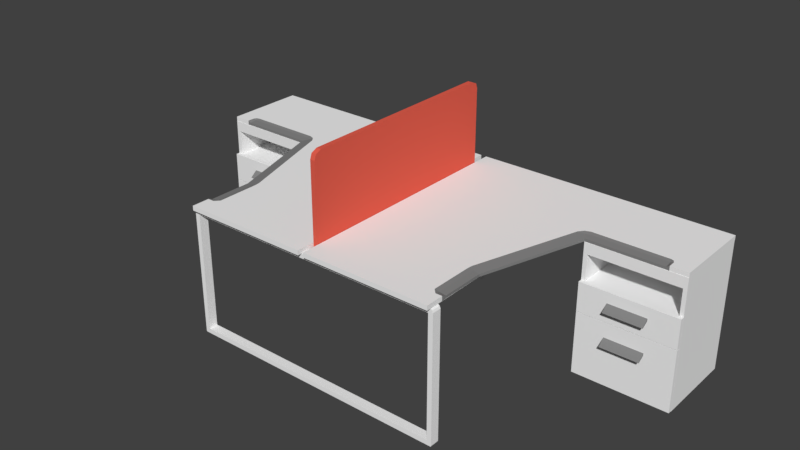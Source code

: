 # Source: 414_double_table_visual.blend  (saved by Blender 2.79.0; exported with 4.5.12 LTS)
import bpy
from mathutils import Matrix  # noqa: F401  (used for matrix-valued properties, if any)

bpy.ops.wm.read_factory_settings(use_empty=True)
scene = bpy.context.scene
scene.name = 'Scene'

# ---- collections
col_collection_1 = bpy.data.collections.new('Collection 1'); scene.collection.children.link(col_collection_1)

# ---- materials (node trees are filled in below, after node groups)
mat_material_003 = bpy.data.materials.new('Material.003')
mat_material_003.alpha_threshold = 0.0
mat_material_003.use_transparent_shadow = False
mat_material_003.diffuse_color = (0.8, 0.1187, 0.07817, 1.0)
mat_material_003.roughness = 0.5
mat_material_002 = bpy.data.materials.new('Material.002')
mat_material_002.alpha_threshold = 0.0
mat_material_002.use_transparent_shadow = False
mat_material_002.diffuse_color = (0.9131, 0.9131, 0.9131, 1.0)
mat_material_002.roughness = 0.5
mat_material_008 = bpy.data.materials.new('Material_008')
mat_material_008.alpha_threshold = 0.0
mat_material_008.use_transparent_shadow = False
mat_material_008.diffuse_color = (0.233, 0.233, 0.233, 1.0)
mat_material_008.specular_color = (0.5, 0.5, 0.5)
mat_material_008.roughness = 0.5
mat_material_001 = bpy.data.materials.new('Material.001')
mat_material_001.alpha_threshold = 0.0
mat_material_001.use_transparent_shadow = False
mat_material_001.diffuse_color = (0.2346, 0.2346, 0.2346, 1.0)
mat_material_001.roughness = 0.5

# ---- material node trees

# ---- world
world_world = bpy.data.worlds.new('World'); scene.world = world_world
world_world.color = (0.05088, 0.05088, 0.05088)
world_world.use_sun_shadow = False
world_world.sun_shadow_jitter_overblur = 0.0
world_world.cycles.sampling_method = 'MANUAL'

# ---- meshes
me_cube_007 = bpy.data.meshes.new('Cube.007')
me_cube_007.from_pydata([(-0.01316, -0.5915, -0.25), (-0.01316, -0.5819, 0.2354), (0.01316, -0.5915, -0.25), (0.01316, -0.5819, 0.2354), (-0.01316, -0.5498, -0.25), (0.01316, -0.5498, 0.25), (-0.01316, -0.5498, 0.25), (0.01316, -0.5498, -0.25), (-0.01316, -0.5915, 0.2078), (0.01316, -0.5915, 0.2078), (-0.01316, -0.5498, 0.2078), (0.01316, -0.5498, 0.2078), (-0.01316, 0.5915, -0.25), (-0.01316, 0.5819, 0.2354), (0.01316, 0.5915, -0.25), (0.01316, 0.5819, 0.2354), (-0.01316, 0.0, -0.25), (-0.01316, 0.0, 0.25), (0.01316, 0.0, -0.25), (0.01316, 0.0, 0.25), (-0.01316, 0.5498, -0.25), (0.01316, 0.5498, 0.25), (-0.01316, 0.5498, 0.25), (0.01316, 0.5498, -0.25), (-0.01316, 0.5915, 0.2078), (0.01316, 0.5915, 0.2078), (0.01316, 0.0, 0.2078), (-0.01316, 0.0, 0.2078), (-0.01316, 0.5498, 0.2078), (0.01316, 0.5498, 0.2078)], [], [(11, 5, 3, 9), (9, 3, 1, 8), (4, 7, 2, 0), (5, 6, 1, 3), (10, 6, 17, 27), (8, 1, 6, 10), (19, 17, 6, 5), (16, 18, 7, 4), (26, 19, 5, 11), (18, 26, 11, 7), (0, 8, 10, 4), (4, 10, 27, 16), (2, 9, 8, 0), (7, 11, 9, 2), (29, 25, 15, 21), (25, 24, 13, 15), (20, 12, 14, 23), (21, 15, 13, 22), (28, 27, 17, 22), (24, 28, 22, 13), (19, 21, 22, 17), (16, 20, 23, 18), (26, 29, 21, 19), (18, 23, 29, 26), (12, 20, 28, 24), (20, 16, 27, 28), (14, 12, 24, 25), (23, 14, 25, 29)])
me_cube_007.materials.append(mat_material_003)
me_cube_007.use_remesh_preserve_volume = False
me_cube_007.use_remesh_preserve_attributes = False
me_cube_007.use_mirror_vertex_groups = False
me_cube_007.update()
me_cube_002 = bpy.data.meshes.new('Cube.002')
me_cube_002.from_pydata([(0.01554, -0.69, 0.0125), (0.01554, -0.69, -0.0125), (0.01554, 0.69, 0.0125), (0.01554, 0.69, -0.0125), (1.414, 0.69, 0.0125), (1.414, 0.69, -0.0125), (0.7186, -0.69, 0.0125), (0.7186, -0.69, -0.0125), (1.414, 0.2393, 0.0125), (1.414, 0.2393, -0.0125), (0.8944, 0.2393, -0.01107), (0.7186, -0.3311, -0.01107), (0.7186, -0.5911, 0.0125), (0.7186, -0.5911, -0.0125), (0.6593, -0.3288, 0.0125), (0.7186, -0.5659, -0.01107), (0.8612, 0.2886, 0.0125), (0.6589, -0.5656, 0.0125), (0.6833, -0.69, 0.0125), (0.6833, -0.5911, 0.0125), (0.7186, -0.3531, -0.01107), (0.6589, -0.351, 0.0125), (0.6624, -0.3061, 0.0125), (0.9259, 0.2393, -0.01107), (0.8903, 0.2997, 0.0125), (0.8403, 0.2628, 0.0125), (1.319, 0.2393, -0.0125), (1.309, 0.2945, 0.0125), (1.319, 0.2393, 0.0125), (1.307, 0.2393, -0.01107), (1.291, 0.2997, 0.0125), (1.318, 0.2797, 0.0125), (0.8948, 0.69, 0.0125), (0.8952, 0.69, -0.0125), (0.8935, 0.2382, -0.07245), (0.8935, 0.2382, -0.01255), (0.8935, 0.6874, -0.07245), (0.8935, 0.6874, -0.01255), (1.414, 0.2382, -0.07245), (1.414, 0.2382, -0.01255), (1.414, 0.6874, -0.07245), (1.414, 0.6874, -0.01255), (1.393, 0.6874, -0.07245), (1.389, 0.6874, -0.01255), (1.393, 0.2382, -0.07245), (1.389, 0.2382, -0.01255), (0.9136, 0.6874, -0.07245), (0.9136, 0.2382, -0.01255), (0.9136, 0.6874, -0.01255), (0.9136, 0.2382, -0.07245), (0.8935, 0.6634, -0.07245), (0.8935, 0.6634, -0.01255), (1.414, 0.6634, -0.07245), (1.414, 0.6634, -0.01255), (1.389, 0.6634, -0.01255), (1.393, 0.6634, -0.07245), (0.9136, 0.6634, -0.07245), (0.9136, 0.6634, -0.01255), (0.8935, 0.2382, -0.2127), (0.8935, 0.6874, -0.2127), (1.414, 0.2382, -0.2127), (1.414, 0.6874, -0.2127), (1.393, 0.6874, -0.2127), (1.393, 0.2382, -0.2127), (0.9136, 0.6874, -0.2127), (0.9136, 0.2382, -0.2127), (0.8935, 0.6634, -0.2127), (1.414, 0.6634, -0.2127), (1.393, 0.6634, -0.2127), (0.9136, 0.6634, -0.2127), (0.8935, 0.2382, -0.7158), (0.8935, 0.6874, -0.7158), (1.414, 0.2382, -0.7158), (1.414, 0.6874, -0.7158), (1.393, 0.6874, -0.7158), (1.393, 0.2382, -0.7158), (0.9136, 0.6874, -0.7158), (0.9136, 0.2382, -0.7158), (0.8935, 0.6634, -0.7158), (1.414, 0.6634, -0.7158), (0.8936, 0.2165, -0.3714), (0.8936, 0.2165, -0.2119), (0.8936, 0.2375, -0.3714), (0.8936, 0.2375, -0.2119), (1.414, 0.2165, -0.3714), (1.414, 0.2165, -0.2119), (1.414, 0.2375, -0.3714), (1.414, 0.2375, -0.2119), (0.8936, 0.2165, -0.7129), (0.8936, 0.2165, -0.3737), (0.8936, 0.2375, -0.7129), (0.8936, 0.2375, -0.3737), (1.414, 0.2165, -0.7129), (1.414, 0.2165, -0.3737), (1.414, 0.2375, -0.7129), (1.414, 0.2375, -0.3737), (0.8839, 0.6634, -0.01161), (0.8839, 0.6874, -0.01161), (0.8839, 0.6874, -0.0363), (0.8839, 0.6634, -0.0363), (0.01583, 0.6634, -0.01251), (0.01583, 0.6874, -0.01251), (0.03465, 0.6874, -0.0363), (0.03465, 0.6634, -0.0363), (0.01583, 0.6634, -0.7162), (0.01583, 0.6874, -0.7162), (0.03465, 0.6874, -0.7163), (0.03465, 0.6634, -0.7163), (1.256, 0.1794, -0.4894), (1.256, 0.176, -0.4868), (1.256, 0.216, -0.4671), (1.256, 0.216, -0.4538), (1.048, 0.216, -0.4671), (1.048, 0.216, -0.4538), (1.048, 0.1794, -0.4894), (1.048, 0.176, -0.4868), (1.256, 0.1794, -0.3053), (1.256, 0.176, -0.3027), (1.256, 0.216, -0.283), (1.256, 0.216, -0.2697), (1.048, 0.216, -0.283), (1.048, 0.216, -0.2697), (1.048, 0.1794, -0.3053), (1.048, 0.176, -0.3027), (0.8944, 0.2393, -0.01107), (0.8944, 0.2393, 0.003055), (0.7186, -0.3311, -0.01107), (0.7186, -0.3311, 0.003055), (0.7186, -0.5911, 0.0125), (0.7186, -0.5911, -0.0125), (0.6593, -0.3288, 0.0125), (0.7186, -0.5659, -0.01107), (0.8612, 0.2886, 0.0125), (0.7186, -0.5659, 0.003055), (0.6589, -0.5656, 0.0125), (0.6833, -0.3297, 0.007675), (0.6833, -0.5911, 0.0125), (0.6833, -0.5657, 0.007675), (0.7186, -0.3531, -0.01107), (0.7186, -0.3531, 0.003055), (0.6589, -0.351, 0.0125), (0.6833, -0.3518, 0.007675), (0.6624, -0.3061, 0.0125), (0.9259, 0.2393, -0.01107), (0.9259, 0.2393, 0.003055), (0.8903, 0.2997, 0.0125), (0.8403, 0.2628, 0.0125), (1.319, 0.2393, -0.0125), (1.309, 0.2945, 0.0125), (1.319, 0.2393, 0.0125), (1.303, 0.2393, 0.003055), (1.307, 0.2393, -0.01107), (1.291, 0.2997, 0.0125), (0.8722, 0.2722, 0.007675), (0.9021, 0.2797, 0.007675), (1.318, 0.2797, 0.0125), (1.302, 0.2797, 0.007675), (0.7142, -0.6658, -0.01331), (0.7049, -0.6658, -0.03867), (0.7049, -0.6158, -0.03867), (0.7142, -0.6158, -0.01331), (0.7056, -0.6658, -0.6892), (0.7049, -0.6658, -0.01331), (0.7204, -0.6658, -0.01559), (0.7049, -0.6158, -0.01331), (0.7204, -0.6158, -0.01559), (0.7258, -0.6158, -0.01949), (0.7056, -0.6158, -0.6892), (0.7258, -0.6658, -0.01949), (0.7306, -0.6158, -0.03081), (0.7288, -0.6658, -0.7145), (0.7288, -0.6158, -0.7145), (0.7306, -0.6658, -0.03081), (0.7306, -0.6158, -0.7093), (0.7306, -0.6658, -0.7093), (-0.01554, -0.69, 0.0125), (-0.01554, -0.69, -0.0125), (-0.01554, 0.69, 0.0125), (-0.01554, 0.69, -0.0125), (-1.414, 0.69, 0.0125), (-1.414, 0.69, -0.0125), (-0.7186, -0.69, 0.0125), (-0.7186, -0.69, -0.0125), (-1.414, 0.2393, 0.0125), (-1.414, 0.2393, -0.0125), (-0.8944, 0.2393, -0.01107), (-0.7186, -0.3311, -0.01107), (-0.7186, -0.5911, 0.0125), (-0.7186, -0.5911, -0.0125), (-0.6593, -0.3288, 0.0125), (-0.7186, -0.5659, -0.01107), (-0.8612, 0.2886, 0.0125), (-0.6589, -0.5656, 0.0125), (-0.6833, -0.69, 0.0125), (-0.6833, -0.5911, 0.0125), (-0.7186, -0.3531, -0.01107), (-0.6589, -0.351, 0.0125), (-0.6624, -0.3061, 0.0125), (-0.9259, 0.2393, -0.01107), (-0.8903, 0.2997, 0.0125), (-0.8403, 0.2628, 0.0125), (-1.319, 0.2393, -0.0125), (-1.309, 0.2945, 0.0125), (-1.319, 0.2393, 0.0125), (-1.307, 0.2393, -0.01107), (-1.291, 0.2997, 0.0125), (-1.318, 0.2797, 0.0125), (-0.8948, 0.69, 0.0125), (-0.8952, 0.69, -0.0125), (-0.8935, 0.2382, -0.07245), (-0.8935, 0.2382, -0.01255), (-0.8935, 0.6874, -0.07245), (-0.8935, 0.6874, -0.01255), (-1.414, 0.2382, -0.07245), (-1.414, 0.2382, -0.01255), (-1.414, 0.6874, -0.07245), (-1.414, 0.6874, -0.01255), (-1.393, 0.6874, -0.07245), (-1.389, 0.6874, -0.01255), (-1.393, 0.2382, -0.07245), (-1.389, 0.2382, -0.01255), (-0.9136, 0.6874, -0.07245), (-0.9136, 0.2382, -0.01255), (-0.9136, 0.6874, -0.01255), (-0.9136, 0.2382, -0.07245), (-0.8935, 0.6634, -0.07245), (-0.8935, 0.6634, -0.01255), (-1.414, 0.6634, -0.07245), (-1.414, 0.6634, -0.01255), (-1.389, 0.6634, -0.01255), (-1.393, 0.6634, -0.07245), (-0.9136, 0.6634, -0.07245), (-0.9136, 0.6634, -0.01255), (-0.8935, 0.2382, -0.2127), (-0.8935, 0.6874, -0.2127), (-1.414, 0.2382, -0.2127), (-1.414, 0.6874, -0.2127), (-1.393, 0.6874, -0.2127), (-1.393, 0.2382, -0.2127), (-0.9136, 0.6874, -0.2127), (-0.9136, 0.2382, -0.2127), (-0.8935, 0.6634, -0.2127), (-1.414, 0.6634, -0.2127), (-1.393, 0.6634, -0.2127), (-0.9136, 0.6634, -0.2127), (-0.8935, 0.2382, -0.7158), (-0.8935, 0.6874, -0.7158), (-1.414, 0.2382, -0.7158), (-1.414, 0.6874, -0.7158), (-1.393, 0.6874, -0.7158), (-1.393, 0.2382, -0.7158), (-0.9136, 0.6874, -0.7158), (-0.9136, 0.2382, -0.7158), (-0.8935, 0.6634, -0.7158), (-1.414, 0.6634, -0.7158), (-0.8936, 0.2165, -0.3714), (-0.8936, 0.2165, -0.2119), (-0.8936, 0.2375, -0.3714), (-0.8936, 0.2375, -0.2119), (-1.414, 0.2165, -0.3714), (-1.414, 0.2165, -0.2119), (-1.414, 0.2375, -0.3714), (-1.414, 0.2375, -0.2119), (-0.8936, 0.2165, -0.7129), (-0.8936, 0.2165, -0.3737), (-0.8936, 0.2375, -0.7129), (-0.8936, 0.2375, -0.3737), (-1.414, 0.2165, -0.7129), (-1.414, 0.2165, -0.3737), (-1.414, 0.2375, -0.7129), (-1.414, 0.2375, -0.3737), (-0.8839, 0.6634, -0.01161), (-0.8839, 0.6874, -0.01161), (-0.8839, 0.6874, -0.0363), (-0.8839, 0.6634, -0.0363), (-0.01583, 0.6634, -0.01251), (-0.01583, 0.6874, -0.01251), (-0.03465, 0.6874, -0.0363), (-0.03465, 0.6634, -0.0363), (-0.01583, 0.6634, -0.7162), (-0.01583, 0.6874, -0.7162), (-0.03465, 0.6874, -0.7163), (-0.03465, 0.6634, -0.7163), (-1.256, 0.1794, -0.4894), (-1.256, 0.176, -0.4868), (-1.256, 0.216, -0.4671), (-1.256, 0.216, -0.4538), (-1.048, 0.216, -0.4671), (-1.048, 0.216, -0.4538), (-1.048, 0.1794, -0.4894), (-1.048, 0.176, -0.4868), (-1.256, 0.1794, -0.3053), (-1.256, 0.176, -0.3027), (-1.256, 0.216, -0.283), (-1.256, 0.216, -0.2697), (-1.048, 0.216, -0.283), (-1.048, 0.216, -0.2697), (-1.048, 0.1794, -0.3053), (-1.048, 0.176, -0.3027), (-0.8944, 0.2393, -0.01107), (-0.8944, 0.2393, 0.003055), (-0.7186, -0.3311, -0.01107), (-0.7186, -0.3311, 0.003055), (-0.7186, -0.5911, 0.0125), (-0.7186, -0.5911, -0.0125), (-0.6593, -0.3288, 0.0125), (-0.7186, -0.5659, -0.01107), (-0.8612, 0.2886, 0.0125), (-0.7186, -0.5659, 0.003055), (-0.6589, -0.5656, 0.0125), (-0.6833, -0.3297, 0.007675), (-0.6833, -0.5911, 0.0125), (-0.6833, -0.5657, 0.007675), (-0.7186, -0.3531, -0.01107), (-0.7186, -0.3531, 0.003055), (-0.6589, -0.351, 0.0125), (-0.6833, -0.3518, 0.007675), (-0.6624, -0.3061, 0.0125), (-0.9259, 0.2393, -0.01107), (-0.9259, 0.2393, 0.003055), (-0.8903, 0.2997, 0.0125), (-0.8403, 0.2628, 0.0125), (-1.319, 0.2393, -0.0125), (-1.309, 0.2945, 0.0125), (-1.319, 0.2393, 0.0125), (-1.303, 0.2393, 0.003055), (-1.307, 0.2393, -0.01107), (-1.291, 0.2997, 0.0125), (-0.8722, 0.2722, 0.007675), (-0.9021, 0.2797, 0.007675), (-1.318, 0.2797, 0.0125), (-1.302, 0.2797, 0.007675), (-0.7142, -0.6658, -0.01331), (-0.7049, -0.6658, -0.03867), (-0.7049, -0.6158, -0.03867), (-0.7142, -0.6158, -0.01331), (-0.7056, -0.6658, -0.6892), (-0.7049, -0.6658, -0.01331), (-0.7204, -0.6658, -0.01559), (-0.7049, -0.6158, -0.01331), (0.0, -0.6158, -0.03867), (0.0, -0.6158, -0.01331), (0.0, -0.6658, -0.03867), (0.0, -0.6658, -0.01331), (-0.7204, -0.6158, -0.01559), (-0.7258, -0.6158, -0.01949), (-0.7056, -0.6158, -0.6892), (-0.7258, -0.6658, -0.01949), (-0.7306, -0.6158, -0.03081), (-0.7288, -0.6658, -0.7145), (-0.7288, -0.6158, -0.7145), (-0.7306, -0.6658, -0.03081), (-0.7306, -0.6158, -0.7093), (-0.7306, -0.6658, -0.7093), (0.0, -0.6658, -0.7145), (0.0, -0.6658, -0.6903), (0.0, -0.6158, -0.7145), (0.0, -0.6158, -0.6903)], [], [(18, 0, 1, 7, 6), (32, 33, 3, 2), (19, 18, 6, 12), (0, 2, 3, 1), (7, 13, 12, 6), (21, 14, 22, 25, 16, 24, 30, 27, 31, 28, 8, 4, 32, 2, 0, 18, 19, 17), (26, 9, 8, 28), (4, 8, 9, 5), (26, 29, 23, 10, 11, 20, 15, 13, 7, 1, 3, 33, 5, 9), (4, 5, 33, 32), (33, 10, 32), (37, 36, 98, 97), (42, 43, 41, 40), (52, 53, 39, 38), (49, 47, 35, 34), (55, 52, 38, 44), (57, 51, 35, 47), (53, 54, 45, 39), (56, 55, 44, 49), (38, 39, 45, 44), (46, 48, 43, 42), (36, 37, 48, 46), (50, 56, 49, 34), (54, 57, 47, 45), (44, 45, 47, 49), (43, 48, 57, 54), (36, 46, 56, 50), (46, 42, 55, 56), (41, 43, 54, 53), (48, 37, 51, 57), (42, 40, 52, 55), (40, 41, 53, 52), (34, 35, 51, 50), (56, 69, 68, 55), (46, 64, 59, 36), (50, 36, 59, 66), (56, 49, 65, 69), (42, 40, 61, 62), (34, 58, 65, 49), (52, 38, 60, 67), (42, 62, 64, 46), (38, 44, 63, 60), (34, 50, 66, 58), (55, 68, 63, 44), (40, 52, 67, 61), (66, 59, 64, 62, 61, 67, 60, 63, 68, 69, 65, 58), (69, 65, 63, 68), (61, 73, 74, 62), (64, 76, 71, 59), (67, 79, 73, 61), (59, 71, 78, 66), (62, 74, 76, 64), (63, 75, 72, 60), (60, 72, 79, 67), (66, 78, 70, 58), (65, 77, 75, 63), (58, 70, 77, 65), (78, 71, 76, 74, 73, 79, 72, 75, 77, 70), (80, 81, 83, 82), (82, 83, 87, 86), (86, 87, 85, 84), (84, 85, 81, 80), (82, 86, 84, 80), (87, 83, 81, 85), (88, 89, 91, 90), (90, 91, 95, 94), (94, 95, 93, 92), (92, 93, 89, 88), (90, 94, 92, 88), (95, 91, 89, 93), (96, 97, 101, 100), (50, 51, 96, 99), (36, 50, 99, 98), (51, 37, 97, 96), (103, 100, 104, 107), (99, 96, 100, 103), (97, 98, 102, 101), (98, 99, 103, 102), (107, 104, 105, 106), (101, 102, 106, 105), (102, 103, 107, 106), (100, 101, 105, 104), (113, 110, 112), (110, 109, 108), (110, 114, 112), (113, 109, 111), (109, 114, 108), (115, 112, 114), (113, 111, 110), (110, 111, 109), (110, 108, 114), (113, 115, 109), (109, 115, 114), (115, 113, 112), (121, 118, 120), (118, 117, 116), (118, 122, 120), (121, 117, 119), (117, 122, 116), (123, 120, 122), (121, 119, 118), (118, 119, 117), (118, 116, 122), (121, 123, 117), (117, 123, 122), (123, 121, 120), (141, 137, 133, 139), (137, 136, 128, 133), (126, 124, 125, 127), (138, 126, 127, 139), (129, 131, 133, 128), (134, 136, 137), (140, 134, 137, 141), (130, 140, 141, 135), (131, 138, 139, 133), (135, 141, 139, 127), (124, 143, 144, 125), (153, 125, 144, 154), (151, 147, 149, 150), (156, 150, 149, 155), (154, 144, 150, 156), (143, 151, 150, 144), (145, 154, 156, 152), (152, 156, 155, 148), (132, 153, 154, 145), (135, 127, 125, 153, 132, 146, 142, 130), (340, 341, 164, 159), (162, 158, 157), (159, 164, 160), (340, 159, 158, 342), (164, 162, 157, 160), (164, 341, 343, 162), (163, 158, 168), (158, 162, 343, 342), (173, 174, 170, 171), (160, 157, 163, 165), (159, 160, 165), (157, 158, 163), (166, 168, 172, 169), (159, 165, 166), (165, 163, 168, 166), (169, 172, 174, 173), (159, 166, 169), (168, 158, 172), (167, 171, 356, 357), (174, 161, 170), (159, 169, 173, 167), (172, 158, 161, 174), (158, 159, 167, 161), (167, 173, 171), (161, 167, 357, 355), (171, 170, 354, 356), (170, 161, 355, 354), (193, 181, 182, 176, 175), (207, 177, 178, 208), (194, 187, 181, 193), (175, 176, 178, 177), (182, 181, 187, 188), (196, 192, 194, 193, 175, 177, 207, 179, 183, 203, 206, 202, 205, 199, 191, 200, 197, 189), (201, 203, 183, 184), (179, 180, 184, 183), (201, 184, 180, 208, 178, 176, 182, 188, 190, 195, 186, 185, 198, 204), (179, 207, 208, 180), (208, 207, 185), (212, 272, 273, 211), (217, 215, 216, 218), (227, 213, 214, 228), (224, 209, 210, 222), (230, 219, 213, 227), (232, 222, 210, 226), (228, 214, 220, 229), (231, 224, 219, 230), (213, 219, 220, 214), (221, 217, 218, 223), (211, 221, 223, 212), (225, 209, 224, 231), (229, 220, 222, 232), (219, 224, 222, 220), (218, 229, 232, 223), (211, 225, 231, 221), (221, 231, 230, 217), (216, 228, 229, 218), (223, 232, 226, 212), (217, 230, 227, 215), (215, 227, 228, 216), (209, 225, 226, 210), (231, 230, 243, 244), (221, 211, 234, 239), (225, 241, 234, 211), (231, 244, 240, 224), (217, 237, 236, 215), (209, 224, 240, 233), (227, 242, 235, 213), (217, 221, 239, 237), (213, 235, 238, 219), (209, 233, 241, 225), (230, 219, 238, 243), (215, 236, 242, 227), (241, 233, 240, 244, 243, 238, 235, 242, 236, 237, 239, 234), (244, 243, 238, 240), (236, 237, 249, 248), (239, 234, 246, 251), (242, 236, 248, 254), (234, 241, 253, 246), (237, 239, 251, 249), (238, 235, 247, 250), (235, 242, 254, 247), (241, 233, 245, 253), (240, 238, 250, 252), (233, 240, 252, 245), (253, 245, 252, 250, 247, 254, 248, 249, 251, 246), (255, 257, 258, 256), (257, 261, 262, 258), (261, 259, 260, 262), (259, 255, 256, 260), (257, 255, 259, 261), (262, 260, 256, 258), (263, 265, 266, 264), (265, 269, 270, 266), (269, 267, 268, 270), (267, 263, 264, 268), (265, 263, 267, 269), (270, 268, 264, 266), (271, 275, 276, 272), (225, 274, 271, 226), (211, 273, 274, 225), (226, 271, 272, 212), (278, 282, 279, 275), (274, 278, 275, 271), (272, 276, 277, 273), (273, 277, 278, 274), (282, 281, 280, 279), (276, 280, 281, 277), (277, 281, 282, 278), (275, 279, 280, 276), (288, 287, 285), (285, 283, 284), (285, 287, 289), (288, 286, 284), (284, 283, 289), (290, 289, 287), (288, 285, 286), (285, 284, 286), (285, 289, 283), (288, 284, 290), (284, 289, 290), (290, 287, 288), (296, 295, 293), (293, 291, 292), (293, 295, 297), (296, 294, 292), (292, 291, 297), (298, 297, 295), (296, 293, 294), (293, 292, 294), (293, 297, 291), (296, 292, 298), (292, 297, 298), (298, 295, 296), (316, 314, 308, 312), (312, 308, 303, 311), (301, 302, 300, 299), (313, 314, 302, 301), (304, 303, 308, 306), (309, 312, 311), (315, 316, 312, 309), (305, 310, 316, 315), (306, 308, 314, 313), (310, 302, 314, 316), (299, 300, 319, 318), (328, 329, 319, 300), (326, 325, 324, 322), (331, 330, 324, 325), (329, 331, 325, 319), (318, 319, 325, 326), (320, 327, 331, 329), (327, 323, 330, 331), (307, 320, 329, 328), (310, 305, 317, 321, 307, 328, 300, 302), (340, 334, 339, 341), (337, 332, 333), (334, 335, 339), (340, 342, 333, 334), (339, 335, 332, 337), (339, 337, 343, 341), (338, 347, 333), (333, 342, 343, 337), (352, 350, 349, 353), (335, 344, 338, 332), (334, 344, 335), (332, 338, 333), (345, 348, 351, 347), (334, 345, 344), (344, 345, 347, 338), (348, 352, 353, 351), (334, 348, 345), (347, 351, 333), (346, 357, 356, 350), (353, 349, 336), (334, 346, 352, 348), (351, 353, 336, 333), (333, 336, 346, 334), (346, 350, 352), (357, 355, 354, 356), (336, 355, 357, 346), (350, 356, 354, 349), (349, 354, 355, 336)])
me_cube_002.polygons.foreach_set('material_index', [0, 0, 0, 0, 0, 0, 0, 0, 0, 0, 0, 0, 0, 0, 0, 0, 0, 0, 0, 0, 0, 0, 0, 0, 0, 0, 0, 0, 0, 0, 0, 0, 0, 0, 0, 0, 0, 0, 0, 0, 0, 0, 0, 0, 0, 0, 0, 0, 0, 0, 0, 0, 0, 0, 0, 0, 0, 0, 0, 0, 0, 0, 0, 0, 0, 0, 0, 0, 0, 0, 0, 0, 0, 0, 0, 0, 0, 0, 0, 0, 0, 0, 1, 1, 1, 1, 1, 1, 1, 1, 1, 1, 1, 1, 1, 1, 1, 1, 1, 1, 1, 1, 1, 1, 1, 1, 2, 2, 2, 2, 2, 2, 2, 2, 2, 2, 2, 2, 2, 2, 2, 2, 2, 2, 2, 2, 0, 0, 0, 0, 0, 0, 0, 0, 0, 0, 0, 0, 0, 0, 0, 0, 0, 0, 0, 0, 0, 0, 0, 0, 0, 0, 0, 0, 0, 0, 0, 0, 0, 0, 0, 0, 0, 0, 0, 0, 0, 0, 0, 0, 0, 0, 0, 0, 0, 0, 0, 0, 0, 0, 0, 0, 0, 0, 0, 0, 0, 0, 0, 0, 0, 0, 0, 0, 0, 0, 0, 0, 0, 0, 0, 0, 0, 0, 0, 0, 0, 0, 0, 0, 0, 0, 0, 0, 0, 0, 0, 0, 0, 0, 0, 0, 0, 0, 0, 0, 0, 0, 0, 0, 0, 0, 0, 0, 0, 1, 1, 1, 1, 1, 1, 1, 1, 1, 1, 1, 1, 1, 1, 1, 1, 1, 1, 1, 1, 1, 1, 1, 1, 2, 2, 2, 2, 2, 2, 2, 2, 2, 2, 2, 2, 2, 2, 2, 2, 2, 2, 2, 2, 0, 0, 0, 0, 0, 0, 0, 0, 0, 0, 0, 0, 0, 0, 0, 0, 0, 0, 0, 0, 0, 0, 0, 0, 0, 0, 0, 0])
me_cube_002.materials.append(mat_material_002)
me_cube_002.materials.append(mat_material_008)
me_cube_002.materials.append(mat_material_001)
me_cube_002.use_remesh_preserve_volume = False
me_cube_002.use_remesh_preserve_attributes = False
me_cube_002.use_mirror_vertex_groups = False
me_cube_002.update()

# ---- objects
ob_cube_001 = bpy.data.objects.new('Cube.001', me_cube_007)
ob_cube = bpy.data.objects.new('Cube', me_cube_002)

# ---- transforms, parenting, visibility, modifiers, constraints
ob_cube_001.location = (0.0, 0.0, 0.4832)
ob_cube_001.lineart.crease_threshold = 0.0
ob_cube.location = (0.0, 0.0, 0.2708)
ob_cube.lineart.crease_threshold = 0.0

# ---- collection membership
col_collection_1.objects.link(ob_cube_001)
col_collection_1.objects.link(ob_cube)

# ---- scene / render settings (as saved in the file)
scene.frame_start = 1; scene.frame_end = 250; scene.frame_set(1)
scene.render.engine = 'BLENDER_EEVEE_NEXT'
scene.render.resolution_percentage = 50
scene.render.dither_intensity = 0.0
scene.cycles.use_denoising = False
scene.cycles.samples = 128
scene.cycles.sampling_pattern = 'TABULATED_SOBOL'
scene.cycles.use_adaptive_sampling = False
scene.cycles.use_light_tree = False
scene.cycles.blur_glossy = 0.0
scene.cycles.sample_clamp_indirect = 0.0
scene.view_settings.view_transform = 'Standard'
bpy.context.view_layer.update()

# ---- added for rendering (the .blend has no active camera and no usable light): camera, sun
cam_auto = bpy.data.cameras.new('AutoCamera')
cam_auto.lens = 50.0
cam_auto.sensor_width = 36.0
cam_auto.clip_end = 1000.0
ob_auto_camera = bpy.data.objects.new('AutoCamera', cam_auto)
scene.collection.objects.link(ob_auto_camera)
ob_auto_camera.location = (3.10845, -3.73014, 2.63064)
ob_auto_camera.rotation_euler = (1.09748, -7.21219e-08, 0.694738)
scene.camera = ob_auto_camera
light_auto_sun = bpy.data.lights.new('AutoSun', 'SUN')
light_auto_sun.energy = 3.0
light_auto_sun.angle = 0.0523599
ob_auto_sun = bpy.data.objects.new('AutoSun', light_auto_sun)
scene.collection.objects.link(ob_auto_sun)
ob_auto_sun.rotation_euler = (0.872665, 0.174533, 0.523599)
bpy.context.view_layer.update()
